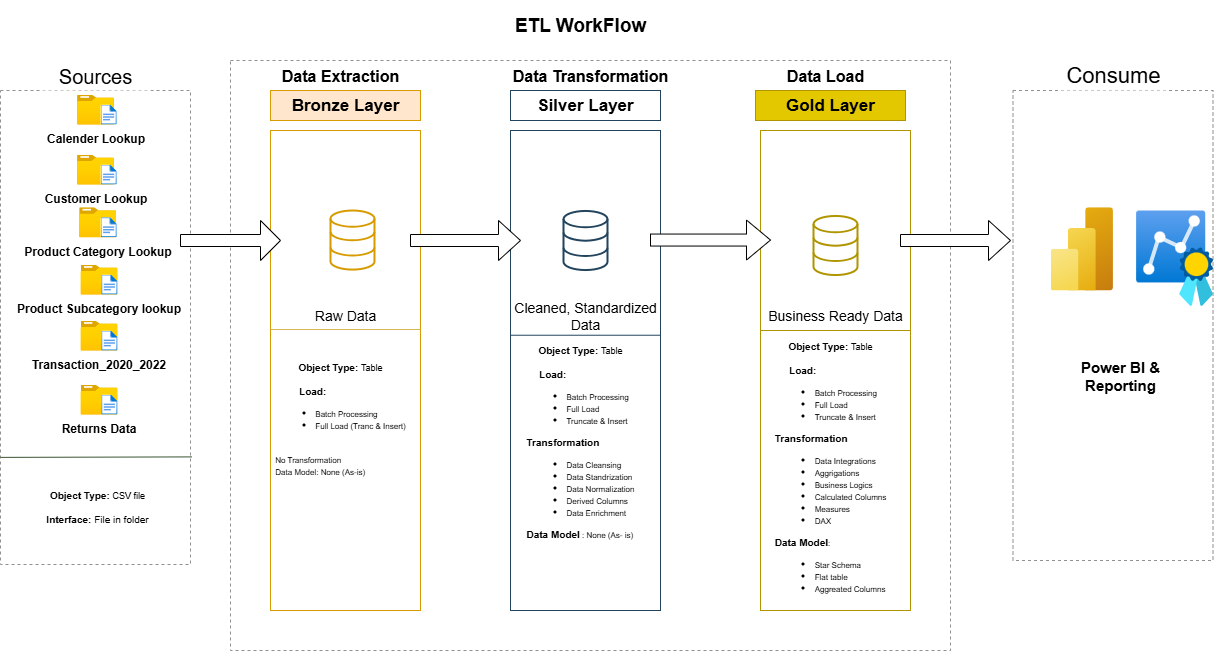

The diagram above was exported from draw.io. Its source (the exported page's mxGraphModel, read from the mxfile embedded in the PNG):
<mxGraphModel dx="1603" dy="963" grid="1" gridSize="10" guides="1" tooltips="1" connect="1" arrows="1" fold="1" page="0" pageScale="1" pageWidth="850" pageHeight="1100" math="0" shadow="0">
  <root>
    <mxCell id="0" />
    <mxCell id="1" parent="0" />
    <mxCell id="G9jFCea31bkIGzeOBvF_-1" value="" style="rounded=0;whiteSpace=wrap;html=1;fillColor=none;dashed=1;strokeColor=light-dark(#948f8f, #afacac);" parent="1" vertex="1">
      <mxGeometry x="10" y="200" width="190" height="474" as="geometry" />
    </mxCell>
    <mxCell id="G9jFCea31bkIGzeOBvF_-2" value="Sources" style="rounded=0;whiteSpace=wrap;html=1;fontSize=20;strokeColor=none;" parent="1" vertex="1">
      <mxGeometry x="50" y="170" width="110" height="30" as="geometry" />
    </mxCell>
    <mxCell id="G9jFCea31bkIGzeOBvF_-3" value="&lt;span style=&quot;color: rgba(0, 0, 0, 0); font-family: monospace; font-size: 0px; text-align: start; text-wrap-mode: nowrap;&quot;&gt;%3CmxGraphModel%3E%3Croot%3E%3CmxCell%20id%3D%220%22%2F%3E%3CmxCell%20id%3D%221%22%20parent%3D%220%22%2F%3E%3CmxCell%20id%3D%222%22%20value%3D%22%22%20style%3D%22shape%3DsingleArrow%3BwhiteSpace%3Dwrap%3Bhtml%3D1%3B%22%20vertex%3D%221%22%20parent%3D%221%22%3E%3CmxGeometry%20x%3D%22420%22%20y%3D%22330%22%20width%3D%22110%22%20height%3D%2240%22%20as%3D%22geometry%22%2F%3E%3C%2FmxCell%3E%3C%2Froot%3E%3C%2FmxGraphModel%3E&lt;/span&gt;" style="rounded=0;whiteSpace=wrap;html=1;fillColor=none;dashed=1;strokeColor=light-dark(#948f8f, #afacac);" parent="1" vertex="1">
      <mxGeometry x="240" y="170" width="720" height="590" as="geometry" />
    </mxCell>
    <mxCell id="G9jFCea31bkIGzeOBvF_-4" value="ETL WorkFlow" style="rounded=0;whiteSpace=wrap;html=1;fontSize=19;strokeColor=none;fontStyle=1" parent="1" vertex="1">
      <mxGeometry x="480" y="110" width="220" height="50" as="geometry" />
    </mxCell>
    <mxCell id="G9jFCea31bkIGzeOBvF_-7" value="" style="rounded=0;whiteSpace=wrap;html=1;fillColor=none;dashed=1;strokeColor=light-dark(#948f8f, #afacac);" parent="1" vertex="1">
      <mxGeometry x="1022.5" y="200" width="200" height="470" as="geometry" />
    </mxCell>
    <mxCell id="G9jFCea31bkIGzeOBvF_-8" value="Consume" style="rounded=0;whiteSpace=wrap;html=1;fontSize=22;strokeColor=none;" parent="1" vertex="1">
      <mxGeometry x="1067.5" y="170" width="110" height="30" as="geometry" />
    </mxCell>
    <mxCell id="G9jFCea31bkIGzeOBvF_-9" value="Bronze Layer" style="rounded=0;whiteSpace=wrap;html=1;fillColor=#ffe6cc;strokeColor=#d79b00;fontSize=17;fontStyle=1" parent="1" vertex="1">
      <mxGeometry x="280" y="200" width="150" height="30" as="geometry" />
    </mxCell>
    <mxCell id="G9jFCea31bkIGzeOBvF_-10" value="" style="rounded=0;whiteSpace=wrap;html=1;fillColor=none;strokeColor=#d79b00;fontSize=17;" parent="1" vertex="1">
      <mxGeometry x="280" y="240" width="150" height="480" as="geometry" />
    </mxCell>
    <mxCell id="G9jFCea31bkIGzeOBvF_-11" value="Silver Layer" style="rounded=0;whiteSpace=wrap;html=1;fillColor=none;strokeColor=#23445d;fontSize=17;fontStyle=1" parent="1" vertex="1">
      <mxGeometry x="520" y="200" width="150" height="30" as="geometry" />
    </mxCell>
    <mxCell id="G9jFCea31bkIGzeOBvF_-12" value="" style="rounded=0;whiteSpace=wrap;html=1;fillColor=none;strokeColor=#23445d;fontSize=17;" parent="1" vertex="1">
      <mxGeometry x="520" y="240" width="150" height="480" as="geometry" />
    </mxCell>
    <mxCell id="G9jFCea31bkIGzeOBvF_-13" value="Gold Layer" style="rounded=0;whiteSpace=wrap;html=1;fillColor=#e3c800;strokeColor=#B09500;fontSize=17;fontStyle=1;fontColor=#000000;" parent="1" vertex="1">
      <mxGeometry x="765" y="200" width="150" height="30" as="geometry" />
    </mxCell>
    <mxCell id="G9jFCea31bkIGzeOBvF_-14" value="" style="rounded=0;whiteSpace=wrap;html=1;fillColor=none;strokeColor=#B09500;fontSize=17;fontColor=#000000;" parent="1" vertex="1">
      <mxGeometry x="770" y="240" width="150" height="480" as="geometry" />
    </mxCell>
    <mxCell id="G9jFCea31bkIGzeOBvF_-20" value="Calender Lookup" style="image;aspect=fixed;html=1;points=[];align=center;fontSize=12;image=img/lib/azure2/general/Folder_Blank.svg;fontStyle=1" parent="1" vertex="1">
      <mxGeometry x="86.52" y="204" width="36.97" height="30" as="geometry" />
    </mxCell>
    <mxCell id="G9jFCea31bkIGzeOBvF_-21" value="" style="image;aspect=fixed;html=1;points=[];align=center;fontSize=12;image=img/lib/azure2/general/File.svg;" parent="1" vertex="1">
      <mxGeometry x="110" y="214" width="16.23" height="20" as="geometry" />
    </mxCell>
    <mxCell id="G9jFCea31bkIGzeOBvF_-22" value="Product Subcategory lookup" style="image;aspect=fixed;html=1;points=[];align=center;fontSize=12;image=img/lib/azure2/general/Folder_Blank.svg;fontStyle=1" parent="1" vertex="1">
      <mxGeometry x="90" y="374" width="36.97" height="30" as="geometry" />
    </mxCell>
    <mxCell id="G9jFCea31bkIGzeOBvF_-23" value="" style="image;aspect=fixed;html=1;points=[];align=center;fontSize=12;image=img/lib/azure2/general/File.svg;" parent="1" vertex="1">
      <mxGeometry x="110.74000000000004" y="384" width="16.23" height="20" as="geometry" />
    </mxCell>
    <mxCell id="G9jFCea31bkIGzeOBvF_-24" value="" style="endArrow=none;html=1;rounded=0;fillColor=#6d8764;strokeColor=#3A5431;exitX=0;exitY=0.774;exitDx=0;exitDy=0;exitPerimeter=0;entryX=1.008;entryY=0.773;entryDx=0;entryDy=0;entryPerimeter=0;" parent="1" edge="1" target="G9jFCea31bkIGzeOBvF_-1" source="G9jFCea31bkIGzeOBvF_-1">
      <mxGeometry width="50" height="50" relative="1" as="geometry">
        <mxPoint x="43.489999999999995" y="566.78" as="sourcePoint" />
        <mxPoint x="173.49" y="566.78" as="targetPoint" />
      </mxGeometry>
    </mxCell>
    <mxCell id="G9jFCea31bkIGzeOBvF_-25" value="Object Type: &lt;span style=&quot;font-weight: normal;&quot;&gt;&lt;font style=&quot;font-size: 9px;&quot;&gt;CSV file&lt;/font&gt;&lt;/span&gt;&lt;div&gt;&lt;br&gt;&lt;div&gt;Interface: &lt;span style=&quot;font-weight: normal;&quot;&gt;File in folder&lt;/span&gt;&lt;/div&gt;&lt;/div&gt;" style="text;html=1;align=center;verticalAlign=middle;whiteSpace=wrap;rounded=0;fontSize=10;fontStyle=1" parent="1" vertex="1">
      <mxGeometry x="52.120000000000005" y="574" width="110" height="84" as="geometry" />
    </mxCell>
    <mxCell id="G9jFCea31bkIGzeOBvF_-26" value="" style="html=1;verticalLabelPosition=bottom;align=center;labelBackgroundColor=#ffffff;verticalAlign=top;strokeWidth=2;strokeColor=#d79b00;shadow=0;dashed=0;shape=mxgraph.ios7.icons.data;fillColor=none;" parent="1" vertex="1">
      <mxGeometry x="340" y="320" width="44" height="59.1" as="geometry" />
    </mxCell>
    <mxCell id="G9jFCea31bkIGzeOBvF_-27" value="" style="html=1;verticalLabelPosition=bottom;align=center;labelBackgroundColor=#ffffff;verticalAlign=top;strokeWidth=2;strokeColor=#23445d;shadow=0;dashed=0;shape=mxgraph.ios7.icons.data;fillColor=none;" parent="1" vertex="1">
      <mxGeometry x="573" y="320.45" width="44" height="59.1" as="geometry" />
    </mxCell>
    <mxCell id="G9jFCea31bkIGzeOBvF_-28" value="" style="html=1;verticalLabelPosition=bottom;align=center;labelBackgroundColor=#ffffff;verticalAlign=top;strokeWidth=2;strokeColor=#B09500;shadow=0;dashed=0;shape=mxgraph.ios7.icons.data;fillColor=none;fontColor=#000000;" parent="1" vertex="1">
      <mxGeometry x="823" y="325.45" width="44" height="59.1" as="geometry" />
    </mxCell>
    <mxCell id="G9jFCea31bkIGzeOBvF_-29" value="" style="shape=singleArrow;whiteSpace=wrap;html=1;" parent="1" vertex="1">
      <mxGeometry x="190" y="330" width="100" height="40" as="geometry" />
    </mxCell>
    <mxCell id="G9jFCea31bkIGzeOBvF_-30" value="" style="shape=singleArrow;whiteSpace=wrap;html=1;" parent="1" vertex="1">
      <mxGeometry x="420" y="330" width="110" height="40" as="geometry" />
    </mxCell>
    <mxCell id="G9jFCea31bkIGzeOBvF_-31" value="" style="shape=singleArrow;whiteSpace=wrap;html=1;" parent="1" vertex="1">
      <mxGeometry x="660" y="329.55" width="120" height="40" as="geometry" />
    </mxCell>
    <mxCell id="G9jFCea31bkIGzeOBvF_-32" value="" style="shape=singleArrow;whiteSpace=wrap;html=1;" parent="1" vertex="1">
      <mxGeometry x="910" y="330" width="110" height="40" as="geometry" />
    </mxCell>
    <mxCell id="G9jFCea31bkIGzeOBvF_-33" value="Raw Data" style="text;html=1;align=center;verticalAlign=middle;whiteSpace=wrap;rounded=0;fontStyle=0;fontSize=14;" parent="1" vertex="1">
      <mxGeometry x="280" y="410" width="150" height="30" as="geometry" />
    </mxCell>
    <mxCell id="G9jFCea31bkIGzeOBvF_-34" value="Cleaned, Standardized Data" style="text;html=1;align=center;verticalAlign=middle;whiteSpace=wrap;rounded=0;fontStyle=0;fontSize=14;" parent="1" vertex="1">
      <mxGeometry x="520" y="410" width="150" height="30" as="geometry" />
    </mxCell>
    <mxCell id="G9jFCea31bkIGzeOBvF_-35" value="Business Ready Data" style="text;html=1;align=center;verticalAlign=middle;whiteSpace=wrap;rounded=0;fontStyle=0;fontSize=14;" parent="1" vertex="1">
      <mxGeometry x="760" y="410" width="170" height="30" as="geometry" />
    </mxCell>
    <mxCell id="G9jFCea31bkIGzeOBvF_-36" value="" style="endArrow=none;html=1;rounded=0;fillColor=#fff2cc;strokeColor=#d6b656;" parent="1" edge="1">
      <mxGeometry width="50" height="50" relative="1" as="geometry">
        <mxPoint x="280" y="439" as="sourcePoint" />
        <mxPoint x="430" y="439" as="targetPoint" />
      </mxGeometry>
    </mxCell>
    <mxCell id="G9jFCea31bkIGzeOBvF_-37" value="" style="endArrow=none;html=1;rounded=0;fillColor=#bac8d3;strokeColor=#23445d;" parent="1" edge="1">
      <mxGeometry width="50" height="50" relative="1" as="geometry">
        <mxPoint x="520" y="444.73" as="sourcePoint" />
        <mxPoint x="670" y="444.73" as="targetPoint" />
      </mxGeometry>
    </mxCell>
    <mxCell id="G9jFCea31bkIGzeOBvF_-38" value="" style="endArrow=none;html=1;rounded=0;fillColor=#e3c800;strokeColor=#B09500;" parent="1" edge="1">
      <mxGeometry width="50" height="50" relative="1" as="geometry">
        <mxPoint x="770" y="440" as="sourcePoint" />
        <mxPoint x="920" y="440" as="targetPoint" />
      </mxGeometry>
    </mxCell>
    <mxCell id="G9jFCea31bkIGzeOBvF_-43" value="Object Type: &lt;font style=&quot;font-size: 9px;&quot;&gt;&lt;span style=&quot;font-weight: 400;&quot;&gt;Table&lt;/span&gt;&lt;/font&gt;&lt;div&gt;&lt;span style=&quot;background-color: transparent; color: light-dark(rgb(0, 0, 0), rgb(255, 255, 255));&quot;&gt;&lt;br&gt;&lt;/span&gt;&lt;/div&gt;&lt;div&gt;&lt;span style=&quot;background-color: transparent; color: light-dark(rgb(0, 0, 0), rgb(255, 255, 255));&quot;&gt;Load:&amp;nbsp; &amp;nbsp; &amp;nbsp; &amp;nbsp; &amp;nbsp; &amp;nbsp; &amp;nbsp; &amp;nbsp; &amp;nbsp; &amp;nbsp;&amp;nbsp;&lt;/span&gt;&lt;/div&gt;&lt;div&gt;&lt;ul&gt;&lt;li style=&quot;text-align: left;&quot;&gt;&lt;span style=&quot;background-color: transparent; color: light-dark(rgb(0, 0, 0), rgb(255, 255, 255)); font-weight: normal;&quot;&gt;&lt;font style=&quot;font-size: 8px;&quot;&gt;Batch Processing&amp;nbsp;&lt;/font&gt;&lt;/span&gt;&lt;/li&gt;&lt;li style=&quot;text-align: left;&quot;&gt;&lt;span style=&quot;background-color: transparent; color: light-dark(rgb(0, 0, 0), rgb(255, 255, 255)); font-weight: normal;&quot;&gt;&lt;font style=&quot;font-size: 8px;&quot;&gt;Full Load (Tranc &amp;amp; Insert)&lt;/font&gt;&lt;/span&gt;&lt;/li&gt;&lt;/ul&gt;&lt;div style=&quot;text-align: left;&quot;&gt;&lt;span style=&quot;font-size: 8px; font-weight: 400;&quot;&gt;&lt;br&gt;&lt;/span&gt;&lt;/div&gt;&lt;/div&gt;&lt;div style=&quot;text-align: left;&quot;&gt;&lt;span style=&quot;font-size: 8px; font-weight: 400;&quot;&gt;No Transformation&lt;/span&gt;&lt;/div&gt;&lt;div style=&quot;text-align: left;&quot;&gt;&lt;span style=&quot;font-size: 8px; font-weight: 400;&quot;&gt;Data Model: None (As-is)&lt;/span&gt;&lt;/div&gt;&lt;div style=&quot;text-align: left;&quot;&gt;&lt;span style=&quot;font-size: 8px; font-weight: 400;&quot;&gt;&lt;br&gt;&lt;/span&gt;&lt;/div&gt;&lt;div&gt;&lt;div&gt;&lt;span style=&quot;background-color: transparent; color: light-dark(rgb(0, 0, 0), rgb(255, 255, 255));&quot;&gt;&lt;br&gt;&lt;/span&gt;&lt;/div&gt;&lt;/div&gt;" style="text;html=1;align=center;verticalAlign=middle;whiteSpace=wrap;rounded=0;fontSize=10;fontStyle=1" parent="1" vertex="1">
      <mxGeometry x="280" y="480" width="140" height="120" as="geometry" />
    </mxCell>
    <mxCell id="G9jFCea31bkIGzeOBvF_-44" value="Object Type: &lt;font style=&quot;font-size: 9px;&quot;&gt;&lt;span style=&quot;font-weight: 400;&quot;&gt;Table&lt;/span&gt;&lt;/font&gt;&lt;div&gt;&lt;span style=&quot;background-color: transparent; color: light-dark(rgb(0, 0, 0), rgb(255, 255, 255));&quot;&gt;&lt;br&gt;&lt;/span&gt;&lt;/div&gt;&lt;div&gt;&lt;span style=&quot;background-color: transparent; color: light-dark(rgb(0, 0, 0), rgb(255, 255, 255));&quot;&gt;Load:&amp;nbsp; &amp;nbsp; &amp;nbsp; &amp;nbsp; &amp;nbsp; &amp;nbsp; &amp;nbsp; &amp;nbsp; &amp;nbsp; &amp;nbsp;&amp;nbsp;&lt;/span&gt;&lt;/div&gt;&lt;div style=&quot;&quot;&gt;&lt;ul&gt;&lt;li style=&quot;text-align: left;&quot;&gt;&lt;span style=&quot;font-weight: normal;&quot;&gt;&lt;font style=&quot;font-size: 8px;&quot;&gt;Batch Processing&lt;/font&gt;&lt;/span&gt;&lt;/li&gt;&lt;li style=&quot;text-align: left;&quot;&gt;&lt;span style=&quot;font-weight: normal;&quot;&gt;&lt;font style=&quot;font-size: 8px;&quot;&gt;Full Load&lt;/font&gt;&lt;/span&gt;&lt;/li&gt;&lt;li style=&quot;text-align: left;&quot;&gt;&lt;span style=&quot;font-weight: normal;&quot;&gt;&lt;font style=&quot;font-size: 8px;&quot;&gt;Truncate &amp;amp; Insert&lt;/font&gt;&lt;/span&gt;&lt;/li&gt;&lt;/ul&gt;&lt;div style=&quot;text-align: left;&quot;&gt;&lt;font&gt;Transformation&lt;/font&gt;&lt;/div&gt;&lt;div style=&quot;&quot;&gt;&lt;ul&gt;&lt;li style=&quot;text-align: left;&quot;&gt;&lt;span style=&quot;font-size: 8px; font-weight: 400;&quot;&gt;Data Cleansing&lt;/span&gt;&lt;/li&gt;&lt;li style=&quot;text-align: left;&quot;&gt;&lt;span style=&quot;font-size: 8px; font-weight: 400;&quot;&gt;Data Standrization&lt;/span&gt;&lt;/li&gt;&lt;li style=&quot;text-align: left;&quot;&gt;&lt;span style=&quot;font-size: 8px; font-weight: 400;&quot;&gt;Data Normalization&lt;/span&gt;&lt;/li&gt;&lt;li style=&quot;text-align: left;&quot;&gt;&lt;span style=&quot;font-size: 8px; font-weight: 400;&quot;&gt;Derived Columns&lt;/span&gt;&lt;/li&gt;&lt;li style=&quot;text-align: left;&quot;&gt;&lt;span style=&quot;font-size: 8px; font-weight: 400;&quot;&gt;Data Enrichment&lt;/span&gt;&lt;/li&gt;&lt;/ul&gt;&lt;div style=&quot;text-align: left;&quot;&gt;&lt;font&gt;Data Model&lt;/font&gt;&lt;span style=&quot;font-size: 8px; font-weight: 400;&quot;&gt; : None (As- is)&lt;/span&gt;&lt;/div&gt;&lt;/div&gt;&lt;/div&gt;&lt;div&gt;&lt;div&gt;&lt;span style=&quot;background-color: transparent; color: light-dark(rgb(0, 0, 0), rgb(255, 255, 255));&quot;&gt;&lt;br&gt;&lt;/span&gt;&lt;/div&gt;&lt;/div&gt;" style="text;html=1;align=center;verticalAlign=middle;whiteSpace=wrap;rounded=0;fontSize=10;fontStyle=1" parent="1" vertex="1">
      <mxGeometry x="520" y="520" width="140" height="74" as="geometry" />
    </mxCell>
    <mxCell id="G9jFCea31bkIGzeOBvF_-45" value="Object Type: &lt;font style=&quot;font-size: 9px;&quot;&gt;&lt;span style=&quot;font-weight: 400;&quot;&gt;Table&lt;/span&gt;&lt;/font&gt;&lt;div&gt;&lt;span style=&quot;background-color: transparent; color: light-dark(rgb(0, 0, 0), rgb(255, 255, 255));&quot;&gt;&lt;br&gt;&lt;/span&gt;&lt;/div&gt;&lt;div&gt;&lt;span style=&quot;background-color: transparent; color: light-dark(rgb(0, 0, 0), rgb(255, 255, 255));&quot;&gt;Load:&amp;nbsp; &amp;nbsp; &amp;nbsp; &amp;nbsp; &amp;nbsp; &amp;nbsp; &amp;nbsp; &amp;nbsp; &amp;nbsp; &amp;nbsp;&amp;nbsp;&lt;/span&gt;&lt;/div&gt;&lt;div style=&quot;&quot;&gt;&lt;ul&gt;&lt;li style=&quot;text-align: left;&quot;&gt;&lt;span style=&quot;font-weight: normal;&quot;&gt;&lt;font style=&quot;font-size: 8px;&quot;&gt;Batch Processing&lt;/font&gt;&lt;/span&gt;&lt;/li&gt;&lt;li style=&quot;text-align: left;&quot;&gt;&lt;span style=&quot;font-weight: normal;&quot;&gt;&lt;font style=&quot;font-size: 8px;&quot;&gt;Full Load&lt;/font&gt;&lt;/span&gt;&lt;/li&gt;&lt;li style=&quot;text-align: left;&quot;&gt;&lt;span style=&quot;font-weight: normal;&quot;&gt;&lt;font style=&quot;font-size: 8px;&quot;&gt;Truncate &amp;amp; Insert&lt;/font&gt;&lt;/span&gt;&lt;/li&gt;&lt;/ul&gt;&lt;div style=&quot;text-align: left;&quot;&gt;&lt;font&gt;Transformation&lt;/font&gt;&lt;/div&gt;&lt;div style=&quot;&quot;&gt;&lt;ul&gt;&lt;li style=&quot;text-align: left;&quot;&gt;&lt;span style=&quot;font-size: 8px; font-weight: 400;&quot;&gt;Data Integrations&lt;/span&gt;&lt;/li&gt;&lt;li style=&quot;text-align: left;&quot;&gt;&lt;span style=&quot;font-size: 8px; font-weight: 400;&quot;&gt;Aggrigations&lt;/span&gt;&lt;/li&gt;&lt;li style=&quot;text-align: left;&quot;&gt;&lt;span style=&quot;font-size: 8px; font-weight: 400;&quot;&gt;Business Logics&lt;/span&gt;&lt;/li&gt;&lt;li style=&quot;text-align: left;&quot;&gt;&lt;span style=&quot;font-size: 8px; font-weight: 400;&quot;&gt;Calculated Columns&lt;/span&gt;&lt;/li&gt;&lt;li style=&quot;text-align: left;&quot;&gt;&lt;span style=&quot;font-size: 8px; font-weight: 400;&quot;&gt;Measures&lt;/span&gt;&lt;/li&gt;&lt;li style=&quot;text-align: left;&quot;&gt;&lt;span style=&quot;font-size: 8px; font-weight: 400;&quot;&gt;DAX&lt;/span&gt;&lt;/li&gt;&lt;/ul&gt;&lt;div style=&quot;text-align: left;&quot;&gt;&lt;font&gt;Data Model&lt;span style=&quot;font-size: 8px; font-weight: 400;&quot;&gt;:&lt;/span&gt;&lt;/font&gt;&lt;/div&gt;&lt;div style=&quot;&quot;&gt;&lt;ul&gt;&lt;li style=&quot;text-align: left;&quot;&gt;&lt;font&gt;&lt;span style=&quot;font-size: 8px; font-weight: 400;&quot;&gt;Star Schema&lt;/span&gt;&lt;/font&gt;&lt;/li&gt;&lt;li style=&quot;text-align: left;&quot;&gt;&lt;font&gt;&lt;span style=&quot;font-size: 8px; font-weight: 400;&quot;&gt;Flat table&lt;/span&gt;&lt;/font&gt;&lt;/li&gt;&lt;li style=&quot;text-align: left;&quot;&gt;&lt;font&gt;&lt;span style=&quot;font-size: 8px; font-weight: 400;&quot;&gt;Aggreated Columns&lt;/span&gt;&lt;/font&gt;&lt;/li&gt;&lt;/ul&gt;&lt;/div&gt;&lt;/div&gt;&lt;/div&gt;&lt;div&gt;&lt;div&gt;&lt;span style=&quot;background-color: transparent; color: light-dark(rgb(0, 0, 0), rgb(255, 255, 255));&quot;&gt;&lt;br&gt;&lt;/span&gt;&lt;/div&gt;&lt;/div&gt;" style="text;html=1;align=center;verticalAlign=middle;whiteSpace=wrap;rounded=0;fontSize=10;fontStyle=1" parent="1" vertex="1">
      <mxGeometry x="770" y="550" width="140" height="74" as="geometry" />
    </mxCell>
    <mxCell id="G9jFCea31bkIGzeOBvF_-47" value="" style="image;aspect=fixed;html=1;points=[];align=center;fontSize=12;image=img/lib/azure2/analytics/Power_BI_Embedded.svg;" parent="1" vertex="1">
      <mxGeometry x="1060" y="316.73" width="62.45" height="83.27" as="geometry" />
    </mxCell>
    <mxCell id="G9jFCea31bkIGzeOBvF_-51" value="" style="image;aspect=fixed;html=1;points=[];align=center;fontSize=12;image=img/lib/azure2/compute/Metrics_Advisor.svg;" parent="1" vertex="1">
      <mxGeometry x="1145.59" y="320" width="76.91" height="95.45" as="geometry" />
    </mxCell>
    <mxCell id="G9jFCea31bkIGzeOBvF_-52" value="&lt;font style=&quot;font-size: 15px;&quot;&gt;Power BI &amp;amp; Reporting&lt;/font&gt;" style="text;html=1;align=center;verticalAlign=middle;whiteSpace=wrap;rounded=0;fontStyle=1" parent="1" vertex="1">
      <mxGeometry x="1070" y="450" width="120" height="70" as="geometry" />
    </mxCell>
    <mxCell id="VbCwsjCF1GOVqmCwicnc-1" value="Customer Lookup&lt;div&gt;&lt;span style=&quot;color: rgba(0, 0, 0, 0); font-family: monospace; font-size: 0px; font-weight: 400; text-align: start; background-color: rgb(236, 236, 236);&quot;&gt;%3CmxGraphModel%3E%3Croot%3E%3CmxCell%20id%3D%220%22%2F%3E%3CmxCell%20id%3D%221%22%20parent%3D%220%22%2F%3E%3CmxCell%20id%3D%222%22%20value%3D%22CRM%22%20style%3D%22image%3Baspect%3Dfixed%3Bhtml%3D1%3Bpoints%3D%5B%5D%3Balign%3Dcenter%3BfontSize%3D12%3Bimage%3Dimg%2Flib%2Fazure2%2Fgeneral%2FFolder_Blank.svg%3BfontStyle%3D1%22%20vertex%3D%221%22%20parent%3D%221%22%3E%3CmxGeometry%20x%3D%22116.52%22%20y%3D%22210%22%20width%3D%2236.97%22%20height%3D%2230%22%20as%3D%22geometry%22%2F%3E%3C%2FmxCell%3E%3CmxCell%20id%3D%223%22%20value%3D%22%22%20style%3D%22image%3Baspect%3Dfixed%3Bhtml%3D1%3Bpoints%3D%5B%5D%3Balign%3Dcenter%3BfontSize%3D12%3Bimage%3Dimg%2Flib%2Fazure2%2Fgeneral%2FFile.svg%3B%22%20vertex%3D%221%22%20parent%3D%221%22%3E%3CmxGeometry%20x%3D%22140%22%20y%3D%22230%22%20width%3D%2216.23%22%20height%3D%2220%22%20as%3D%22geometry%22%2F%3E%3C%2FmxCell%3E%3C%2Froot%3E%3C%2FmxGraphModel%3E&lt;/span&gt;&lt;/div&gt;" style="image;aspect=fixed;html=1;points=[];align=center;fontSize=12;image=img/lib/azure2/general/Folder_Blank.svg;fontStyle=1" vertex="1" parent="1">
      <mxGeometry x="86.52" y="264" width="36.97" height="30" as="geometry" />
    </mxCell>
    <mxCell id="VbCwsjCF1GOVqmCwicnc-2" value="" style="image;aspect=fixed;html=1;points=[];align=center;fontSize=12;image=img/lib/azure2/general/File.svg;" vertex="1" parent="1">
      <mxGeometry x="110.00000000000003" y="274" width="16.23" height="20" as="geometry" />
    </mxCell>
    <mxCell id="VbCwsjCF1GOVqmCwicnc-3" value="Product Category Lookup" style="image;aspect=fixed;html=1;points=[];align=center;fontSize=12;image=img/lib/azure2/general/Folder_Blank.svg;fontStyle=1" vertex="1" parent="1">
      <mxGeometry x="88.63" y="316.73" width="36.97" height="30" as="geometry" />
    </mxCell>
    <mxCell id="VbCwsjCF1GOVqmCwicnc-4" value="" style="image;aspect=fixed;html=1;points=[];align=center;fontSize=12;image=img/lib/azure2/general/File.svg;" vertex="1" parent="1">
      <mxGeometry x="110" y="326.73" width="16.23" height="20" as="geometry" />
    </mxCell>
    <mxCell id="VbCwsjCF1GOVqmCwicnc-5" value="Transaction_2020_2022" style="image;aspect=fixed;html=1;points=[];align=center;fontSize=12;image=img/lib/azure2/general/Folder_Blank.svg;fontStyle=1" vertex="1" parent="1">
      <mxGeometry x="90.00000000000001" y="430" width="36.97" height="30" as="geometry" />
    </mxCell>
    <mxCell id="VbCwsjCF1GOVqmCwicnc-8" value="" style="image;aspect=fixed;html=1;points=[];align=center;fontSize=12;image=img/lib/azure2/general/File.svg;" vertex="1" parent="1">
      <mxGeometry x="110.74000000000001" y="440" width="16.23" height="20" as="geometry" />
    </mxCell>
    <mxCell id="VbCwsjCF1GOVqmCwicnc-9" value="Returns Data" style="image;aspect=fixed;html=1;points=[];align=center;fontSize=12;image=img/lib/azure2/general/Folder_Blank.svg;fontStyle=1" vertex="1" parent="1">
      <mxGeometry x="90" y="494" width="36.97" height="30" as="geometry" />
    </mxCell>
    <mxCell id="VbCwsjCF1GOVqmCwicnc-10" value="" style="image;aspect=fixed;html=1;points=[];align=center;fontSize=12;image=img/lib/azure2/general/File.svg;" vertex="1" parent="1">
      <mxGeometry x="110.74000000000004" y="504" width="16.23" height="20" as="geometry" />
    </mxCell>
    <mxCell id="VbCwsjCF1GOVqmCwicnc-12" value="Data Transformation" style="text;html=1;align=center;verticalAlign=middle;whiteSpace=wrap;rounded=0;fontSize=16;fontStyle=1" vertex="1" parent="1">
      <mxGeometry x="500" y="170" width="200" height="30" as="geometry" />
    </mxCell>
    <mxCell id="VbCwsjCF1GOVqmCwicnc-13" value="Data Extraction" style="text;html=1;align=center;verticalAlign=middle;whiteSpace=wrap;rounded=0;fontSize=16;fontStyle=1" vertex="1" parent="1">
      <mxGeometry x="270" y="170" width="160" height="30" as="geometry" />
    </mxCell>
    <mxCell id="VbCwsjCF1GOVqmCwicnc-14" value="Data Load" style="text;html=1;align=center;verticalAlign=middle;whiteSpace=wrap;rounded=0;fontSize=16;fontStyle=1" vertex="1" parent="1">
      <mxGeometry x="755" y="170" width="160" height="30" as="geometry" />
    </mxCell>
  </root>
</mxGraphModel>